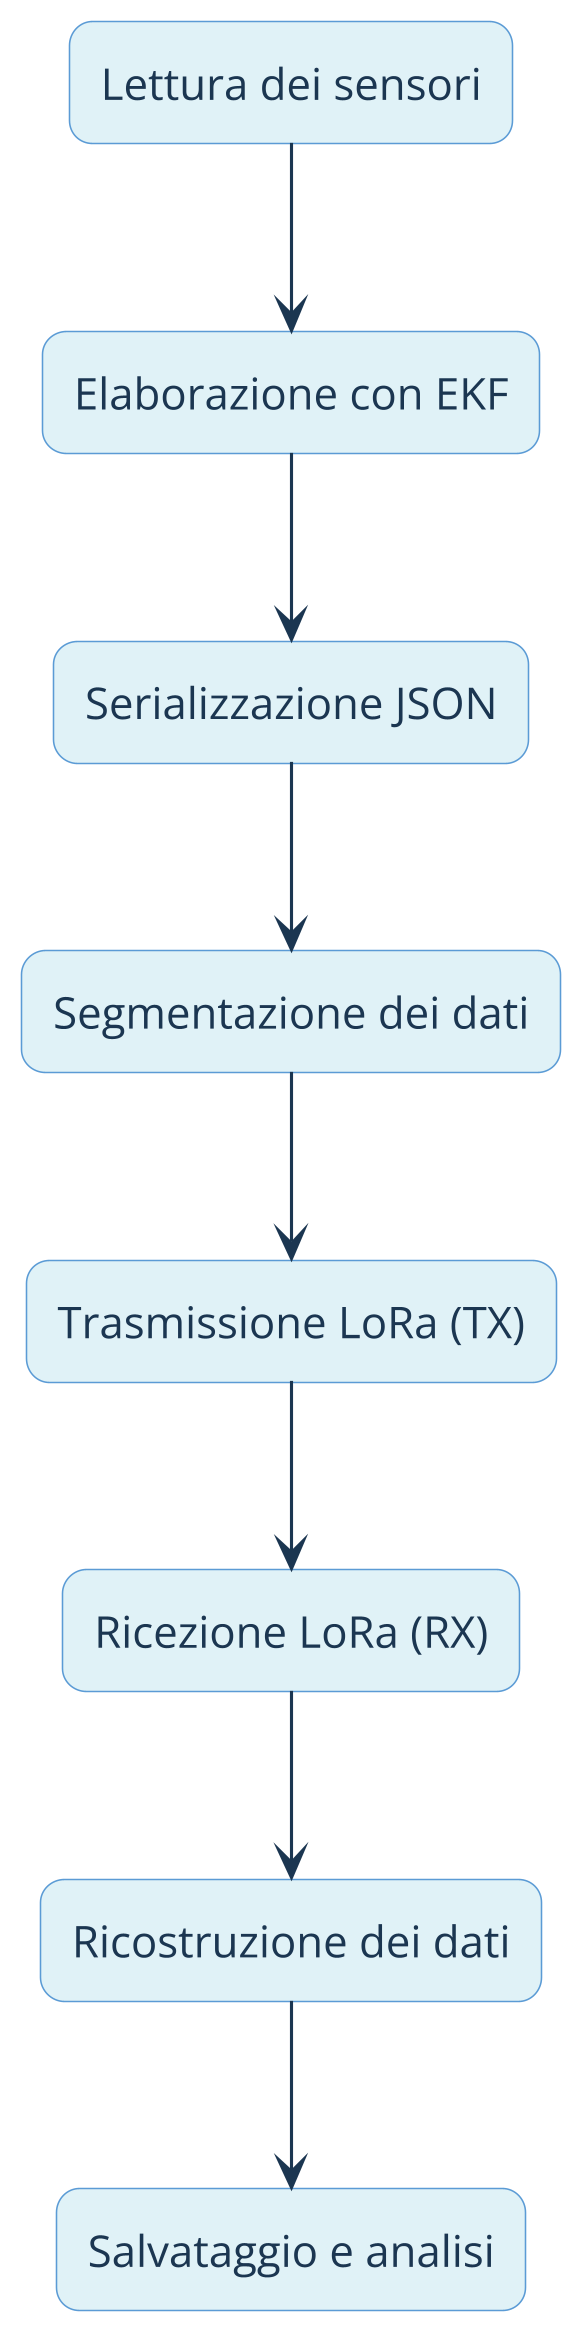

The diagram above was rendered by PlantUML. Its source (embedded in the PNG):
@startuml data-flow
skinparam dpi 300
skinparam RectangleStyle round
skinparam DefaultFontName "Open Sans"
skinparam DefaultFontStyle bold
skinparam BackgroundColor #ffffff
skinparam Shadowing false
skinparam ArrowColor #1b3651
skinparam FontColor #1b3651
skinparam Rectangle {
    BackgroundColor #E0F2F7
    BorderColor #5B9BD5
    FontColor #1b3651
    RoundCorner 15
}

rectangle "Lettura dei sensori" as SENS
rectangle "Elaborazione con EKF" as EKF
rectangle "Serializzazione JSON" as SER
rectangle "Segmentazione dei dati" as SEG
rectangle "Trasmissione LoRa (TX)" as TX
rectangle "Ricezione LoRa (RX)" as RX
rectangle "Ricostruzione dei dati" as RECV
rectangle "Salvataggio e analisi" as PC

SENS --> EKF
EKF --> SER
SER --> SEG
SEG --> TX
TX --> RX
RX --> RECV
RECV --> PC
@enduml